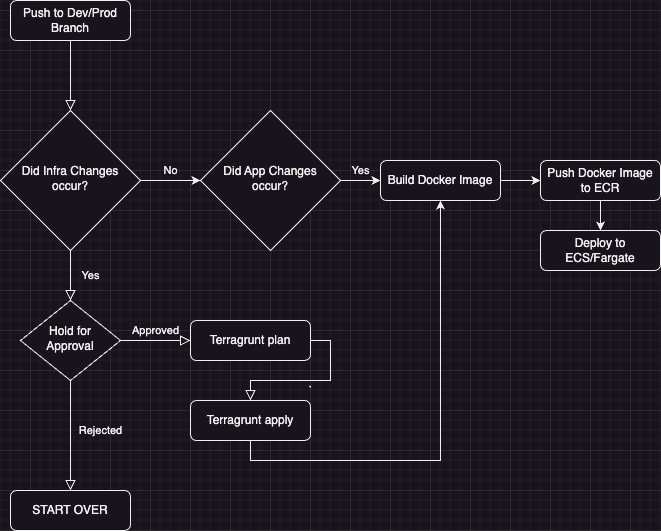

The diagram above was exported from draw.io. Its source (the exported page's mxGraphModel, read from the mxfile embedded in the PNG):
<mxGraphModel dx="1010" dy="624" grid="1" gridSize="10" guides="1" tooltips="1" connect="1" arrows="1" fold="1" page="1" pageScale="1" pageWidth="827" pageHeight="1169" math="0" shadow="0">
  <root>
    <mxCell id="WIyWlLk6GJQsqaUBKTNV-0" />
    <mxCell id="WIyWlLk6GJQsqaUBKTNV-1" parent="WIyWlLk6GJQsqaUBKTNV-0" />
    <mxCell id="WIyWlLk6GJQsqaUBKTNV-2" value="" style="rounded=0;html=1;jettySize=auto;orthogonalLoop=1;fontSize=11;endArrow=block;endFill=0;endSize=8;strokeWidth=1;shadow=0;labelBackgroundColor=none;edgeStyle=orthogonalEdgeStyle;" parent="WIyWlLk6GJQsqaUBKTNV-1" source="WIyWlLk6GJQsqaUBKTNV-3" target="WIyWlLk6GJQsqaUBKTNV-6" edge="1">
      <mxGeometry relative="1" as="geometry" />
    </mxCell>
    <mxCell id="WIyWlLk6GJQsqaUBKTNV-3" value="Push to Dev/Prod Branch" style="rounded=1;whiteSpace=wrap;html=1;fontSize=12;glass=0;strokeWidth=1;shadow=0;" parent="WIyWlLk6GJQsqaUBKTNV-1" vertex="1">
      <mxGeometry x="60" y="30" width="120" height="40" as="geometry" />
    </mxCell>
    <mxCell id="WIyWlLk6GJQsqaUBKTNV-4" value="Yes" style="rounded=0;html=1;jettySize=auto;orthogonalLoop=1;fontSize=11;endArrow=block;endFill=0;endSize=8;strokeWidth=1;shadow=0;labelBackgroundColor=none;edgeStyle=orthogonalEdgeStyle;" parent="WIyWlLk6GJQsqaUBKTNV-1" source="WIyWlLk6GJQsqaUBKTNV-6" target="WIyWlLk6GJQsqaUBKTNV-10" edge="1">
      <mxGeometry y="20" relative="1" as="geometry">
        <mxPoint as="offset" />
      </mxGeometry>
    </mxCell>
    <mxCell id="KomI_zVq65XeeCC8WRE--3" value="No&lt;br&gt;" style="edgeStyle=orthogonalEdgeStyle;rounded=0;orthogonalLoop=1;jettySize=auto;html=1;" edge="1" parent="WIyWlLk6GJQsqaUBKTNV-1" source="WIyWlLk6GJQsqaUBKTNV-6" target="KomI_zVq65XeeCC8WRE--2">
      <mxGeometry y="10" relative="1" as="geometry">
        <mxPoint as="offset" />
      </mxGeometry>
    </mxCell>
    <mxCell id="WIyWlLk6GJQsqaUBKTNV-6" value="Did Infra Changes occur?" style="rhombus;whiteSpace=wrap;html=1;shadow=0;fontFamily=Helvetica;fontSize=12;align=center;strokeWidth=1;spacing=6;spacingTop=-4;" parent="WIyWlLk6GJQsqaUBKTNV-1" vertex="1">
      <mxGeometry x="50" y="140" width="140" height="140" as="geometry" />
    </mxCell>
    <mxCell id="KomI_zVq65XeeCC8WRE--10" style="edgeStyle=orthogonalEdgeStyle;rounded=0;orthogonalLoop=1;jettySize=auto;html=1;exitX=1;exitY=0.5;exitDx=0;exitDy=0;entryX=0;entryY=0.5;entryDx=0;entryDy=0;" edge="1" parent="WIyWlLk6GJQsqaUBKTNV-1" source="WIyWlLk6GJQsqaUBKTNV-7" target="KomI_zVq65XeeCC8WRE--6">
      <mxGeometry relative="1" as="geometry" />
    </mxCell>
    <mxCell id="WIyWlLk6GJQsqaUBKTNV-7" value="Build Docker Image" style="rounded=1;whiteSpace=wrap;html=1;fontSize=12;glass=0;strokeWidth=1;shadow=0;" parent="WIyWlLk6GJQsqaUBKTNV-1" vertex="1">
      <mxGeometry x="430" y="190" width="120" height="40" as="geometry" />
    </mxCell>
    <mxCell id="WIyWlLk6GJQsqaUBKTNV-8" value="Rejected" style="rounded=0;html=1;jettySize=auto;orthogonalLoop=1;fontSize=11;endArrow=block;endFill=0;endSize=8;strokeWidth=1;shadow=0;labelBackgroundColor=none;edgeStyle=orthogonalEdgeStyle;" parent="WIyWlLk6GJQsqaUBKTNV-1" source="WIyWlLk6GJQsqaUBKTNV-10" target="WIyWlLk6GJQsqaUBKTNV-11" edge="1">
      <mxGeometry x="-0.0909" y="30" relative="1" as="geometry">
        <mxPoint as="offset" />
      </mxGeometry>
    </mxCell>
    <mxCell id="WIyWlLk6GJQsqaUBKTNV-9" value="Approved" style="edgeStyle=orthogonalEdgeStyle;rounded=0;html=1;jettySize=auto;orthogonalLoop=1;fontSize=11;endArrow=block;endFill=0;endSize=8;strokeWidth=1;shadow=0;labelBackgroundColor=none;" parent="WIyWlLk6GJQsqaUBKTNV-1" source="WIyWlLk6GJQsqaUBKTNV-10" target="WIyWlLk6GJQsqaUBKTNV-12" edge="1">
      <mxGeometry y="10" relative="1" as="geometry">
        <mxPoint as="offset" />
      </mxGeometry>
    </mxCell>
    <mxCell id="WIyWlLk6GJQsqaUBKTNV-10" value="Hold for Approval" style="rhombus;whiteSpace=wrap;html=1;shadow=0;fontFamily=Helvetica;fontSize=12;align=center;strokeWidth=1;spacing=6;spacingTop=-4;" parent="WIyWlLk6GJQsqaUBKTNV-1" vertex="1">
      <mxGeometry x="70" y="330" width="100" height="80" as="geometry" />
    </mxCell>
    <mxCell id="WIyWlLk6GJQsqaUBKTNV-11" value="START OVER" style="rounded=1;whiteSpace=wrap;html=1;fontSize=12;glass=0;strokeWidth=1;shadow=0;" parent="WIyWlLk6GJQsqaUBKTNV-1" vertex="1">
      <mxGeometry x="60" y="520" width="120" height="40" as="geometry" />
    </mxCell>
    <mxCell id="WIyWlLk6GJQsqaUBKTNV-12" value="Terragrunt plan" style="rounded=1;whiteSpace=wrap;html=1;fontSize=12;glass=0;strokeWidth=1;shadow=0;" parent="WIyWlLk6GJQsqaUBKTNV-1" vertex="1">
      <mxGeometry x="240" y="350" width="120" height="40" as="geometry" />
    </mxCell>
    <mxCell id="KomI_zVq65XeeCC8WRE--0" value="`" style="edgeStyle=orthogonalEdgeStyle;rounded=0;html=1;jettySize=auto;orthogonalLoop=1;fontSize=11;endArrow=block;endFill=0;endSize=8;strokeWidth=1;shadow=0;labelBackgroundColor=none;exitX=1;exitY=0.5;exitDx=0;exitDy=0;" edge="1" parent="WIyWlLk6GJQsqaUBKTNV-1" target="KomI_zVq65XeeCC8WRE--1" source="WIyWlLk6GJQsqaUBKTNV-12">
      <mxGeometry y="10" relative="1" as="geometry">
        <mxPoint as="offset" />
        <mxPoint x="470" y="370" as="sourcePoint" />
      </mxGeometry>
    </mxCell>
    <mxCell id="KomI_zVq65XeeCC8WRE--5" style="edgeStyle=orthogonalEdgeStyle;rounded=0;orthogonalLoop=1;jettySize=auto;html=1;exitX=0.5;exitY=1;exitDx=0;exitDy=0;entryX=0.5;entryY=1;entryDx=0;entryDy=0;" edge="1" parent="WIyWlLk6GJQsqaUBKTNV-1" source="KomI_zVq65XeeCC8WRE--1" target="WIyWlLk6GJQsqaUBKTNV-7">
      <mxGeometry relative="1" as="geometry" />
    </mxCell>
    <mxCell id="KomI_zVq65XeeCC8WRE--1" value="Terragrunt apply" style="rounded=1;whiteSpace=wrap;html=1;fontSize=12;glass=0;strokeWidth=1;shadow=0;" vertex="1" parent="WIyWlLk6GJQsqaUBKTNV-1">
      <mxGeometry x="240" y="430" width="120" height="40" as="geometry" />
    </mxCell>
    <mxCell id="KomI_zVq65XeeCC8WRE--4" value="Yes" style="edgeStyle=orthogonalEdgeStyle;rounded=0;orthogonalLoop=1;jettySize=auto;html=1;entryX=0;entryY=0.5;entryDx=0;entryDy=0;" edge="1" parent="WIyWlLk6GJQsqaUBKTNV-1" source="KomI_zVq65XeeCC8WRE--2" target="WIyWlLk6GJQsqaUBKTNV-7">
      <mxGeometry y="10" relative="1" as="geometry">
        <mxPoint as="offset" />
      </mxGeometry>
    </mxCell>
    <mxCell id="KomI_zVq65XeeCC8WRE--2" value="Did App Changes occur?" style="rhombus;whiteSpace=wrap;html=1;shadow=0;fontFamily=Helvetica;fontSize=12;align=center;strokeWidth=1;spacing=6;spacingTop=-4;" vertex="1" parent="WIyWlLk6GJQsqaUBKTNV-1">
      <mxGeometry x="250" y="140" width="140" height="140" as="geometry" />
    </mxCell>
    <mxCell id="KomI_zVq65XeeCC8WRE--11" style="edgeStyle=orthogonalEdgeStyle;rounded=0;orthogonalLoop=1;jettySize=auto;html=1;exitX=0.5;exitY=1;exitDx=0;exitDy=0;entryX=0.5;entryY=0;entryDx=0;entryDy=0;" edge="1" parent="WIyWlLk6GJQsqaUBKTNV-1" source="KomI_zVq65XeeCC8WRE--6" target="KomI_zVq65XeeCC8WRE--8">
      <mxGeometry relative="1" as="geometry" />
    </mxCell>
    <mxCell id="KomI_zVq65XeeCC8WRE--6" value="Push Docker Image to ECR" style="rounded=1;whiteSpace=wrap;html=1;fontSize=12;glass=0;strokeWidth=1;shadow=0;" vertex="1" parent="WIyWlLk6GJQsqaUBKTNV-1">
      <mxGeometry x="590" y="190" width="120" height="40" as="geometry" />
    </mxCell>
    <mxCell id="KomI_zVq65XeeCC8WRE--8" value="Deploy to ECS/Fargate" style="rounded=1;whiteSpace=wrap;html=1;fontSize=12;glass=0;strokeWidth=1;shadow=0;" vertex="1" parent="WIyWlLk6GJQsqaUBKTNV-1">
      <mxGeometry x="590" y="260" width="120" height="40" as="geometry" />
    </mxCell>
  </root>
</mxGraphModel>